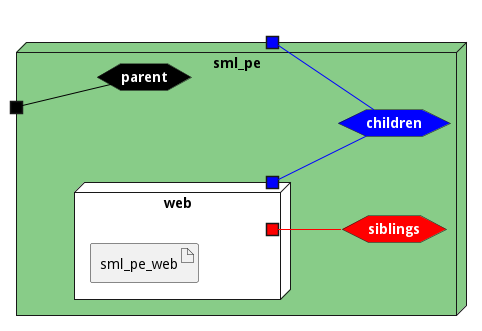

The diagram above was rendered by PlantUML. Its source (embedded in the PNG):
@startuml

left to right direction







node "sml_pe" #88cc88 {


    hexagon parentnet #black [
            <b><color:white>parent</color></b>
    ]
    
    portin " " as parentnetPortIn #black
    parentnetPortIn -[#black]- parentnet
    
    hexagon childrennet #blue [
            <b><color:white>children</color></b>
    ]
    
    portout " " as childrennetPortOut #blue
    childrennet -[#blue]- childrennetPortOut
    
    hexagon siblingsnet #red [
            <b><color:white>siblings</color></b>
    ]
    

node "web" as webService #white {
    portOut " " as webServicechildrennet #blue
   webServicechildrennet -[#blue]- childrennet
       portOut " " as webServicesiblingsnet #red
   webServicesiblingsnet -[#red]- siblingsnet
   

    artifact "sml_pe_web" as sml_pe_webimage
    
}

}


@enduml